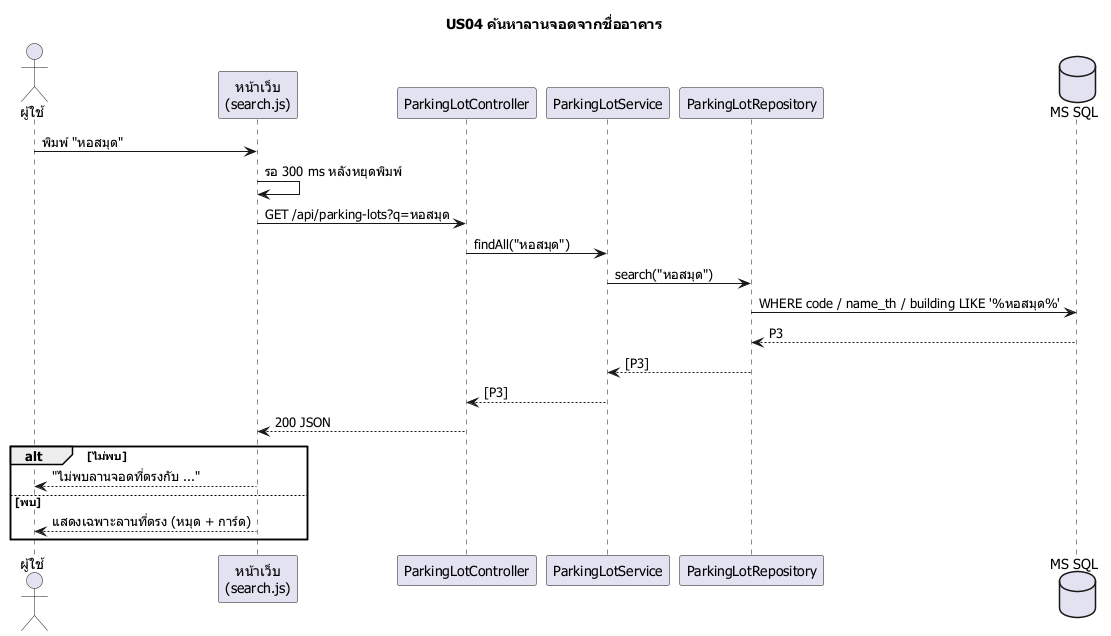

The diagram above was rendered by PlantUML. Its source (embedded in the PNG):
@startuml
skinparam defaultFontName Tahoma
title US04 ค้นหาลานจอดจากชื่ออาคาร
actor "ผู้ใช้" as U
participant "หน้าเว็บ\n(search.js)" as UI
participant ParkingLotController as C
participant ParkingLotService as S
participant ParkingLotRepository as R
database "MS SQL" as DB
U -> UI : พิมพ์ "หอสมุด"
UI -> UI : รอ 300 ms หลังหยุดพิมพ์
UI -> C : GET /api/parking-lots?q=หอสมุด
C -> S : findAll("หอสมุด")
S -> R : search("หอสมุด")
R -> DB : WHERE code / name_th / building LIKE '%หอสมุด%'
DB --> R : P3
R --> S : [P3]
S --> C : [P3]
C --> UI : 200 JSON
alt ไม่พบ
  UI --> U : "ไม่พบลานจอดที่ตรงกับ ..."
else พบ
  UI --> U : แสดงเฉพาะลานที่ตรง (หมุด + การ์ด)
end
@enduml